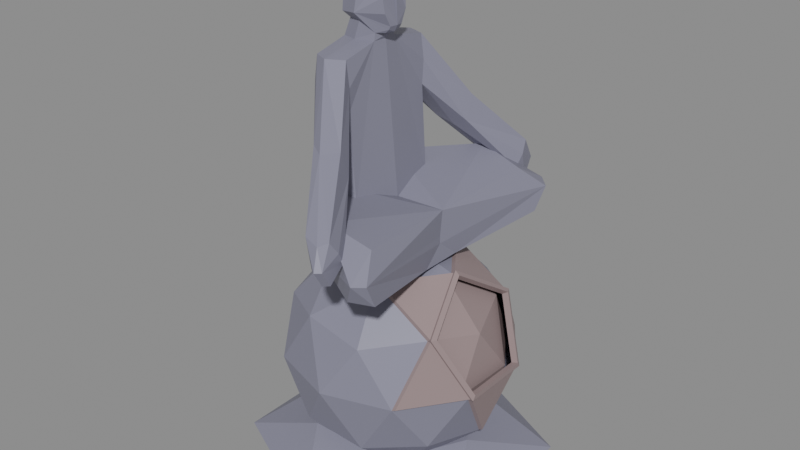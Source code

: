 # Source: altar_collider.blend  (saved by Blender 2.81.16; exported with 4.5.12 LTS)
import bpy
from mathutils import Matrix  # noqa: F401  (used for matrix-valued properties, if any)

bpy.ops.wm.read_factory_settings(use_empty=True)
scene = bpy.context.scene
scene.name = 'Scene'

# ---- collections
col_collection = bpy.data.collections.new('Collection'); scene.collection.children.link(col_collection)

# ---- materials (node trees are filled in below, after node groups)
mat_base = bpy.data.materials.new('base')
mat_base.use_transparent_shadow = False
mat_hole = bpy.data.materials.new('hole')
mat_hole.use_transparent_shadow = False

# ---- material node trees
mat_base.use_nodes = True; mat_base.node_tree.nodes.clear()
_N = mat_base.node_tree.nodes; _L = mat_base.node_tree.links
n0 = _N.new('ShaderNodeOutputMaterial'); n0.name = 'Material Output'; n0.location = (300, 300)
n1 = _N.new('ShaderNodeBsdfPrincipled'); n1.name = 'Principled BSDF'; n1.location = (10, 300)
n1.distribution = 'GGX'
n1.subsurface_method = 'BURLEY'
n1.inputs[0].default_value = (0.2086, 0.2122, 0.2789, 1.0)
n1.inputs[3].default_value = 1.45
n1.inputs[27].default_value = (0.0, 0.0, 0.0, 1.0)
n1.inputs[28].default_value = 1.0
_L.new(n1.outputs[0], n0.inputs[0])
n0.is_active_output = True
mat_hole.use_nodes = True; mat_hole.node_tree.nodes.clear()
_N = mat_hole.node_tree.nodes; _L = mat_hole.node_tree.links
n0 = _N.new('ShaderNodeOutputMaterial'); n0.name = 'Material Output'; n0.location = (300, 300)
n1 = _N.new('ShaderNodeBsdfPrincipled'); n1.name = 'Principled BSDF'; n1.location = (10, 300)
n1.distribution = 'GGX'
n1.subsurface_method = 'BURLEY'
n1.inputs[0].default_value = (0.2789, 0.2086, 0.2086, 1.0)
n1.inputs[3].default_value = 1.45
n1.inputs[27].default_value = (0.0, 0.0, 0.0, 1.0)
n1.inputs[28].default_value = 1.0
_L.new(n1.outputs[0], n0.inputs[0])
n0.is_active_output = True

# ---- world
world_world = bpy.data.worlds.new('World'); scene.world = world_world
world_world.use_nodes = True; world_world.node_tree.nodes.clear()
_N = world_world.node_tree.nodes; _L = world_world.node_tree.links
n0 = _N.new('ShaderNodeOutputWorld'); n0.name = 'World Output'; n0.location = (300, 300)
n1 = _N.new('ShaderNodeBackground'); n1.name = 'Background'; n1.location = (10, 300)
n1.inputs[0].default_value = (0.2396, 0.2396, 0.2396, 1.0)
_L.new(n1.outputs[0], n0.inputs[0])
n0.is_active_output = True
world_world.color = (0.05088, 0.05088, 0.05088)
world_world.use_sun_shadow = False
world_world.sun_shadow_jitter_overblur = 0.0

# ---- meshes
me_cube_005 = bpy.data.meshes.new('Cube.005')
me_cube_005.from_pydata([(-0.3395, -0.53, 0.1399), (0.3346, -0.7409, 0.4262), (0.02634, -0.7696, 0.5239), (-0.4126, -0.3463, 0.519), (0.4352, -0.9061, 0.2862), (0.3702, -0.9707, 0.2945), (0.426, -0.8318, 0.1259), (0.2876, -0.9134, 0.1484), (-0.3395, 0.53, 0.1399), (0.3346, 0.7409, 0.4262), (-0.5, 0.0, 0.3814), (0.02634, 0.7696, 0.5239), (0.2543, 0.02141, 0.3688), (0.248, 0.0, 0.1907), (-0.4126, 0.3462, 0.5178), (0.367, 0.9722, 0.2922), (0.4383, 0.9129, 0.2646), (0.4219, 0.8083, 0.1141), (0.2875, 0.9134, 0.1486), (0.2531, -0.1494, 0.01602), (0.2531, 0.1521, 0.01612), (0.2476, 0.0003221, 0.1429), (-0.4549, 0.1489, 0.05302), (-0.455, -0.1488, 0.05299), (-0.4782, -0.08627, 0.1436), (-0.5, -1.063e-09, 0.1721), (-0.4782, 0.08639, 0.1435)], [], [(2, 3, 5), (1, 4, 12), (8, 22, 26, 14), (12, 2, 1), (4, 13, 12), (7, 6, 5), (15, 18, 14), (0, 3, 24, 23), (8, 14, 18), (13, 16, 12), (14, 26, 25, 10), (18, 17, 20), (0, 7, 5, 3), (1, 2, 5, 4), (19, 6, 7), (14, 10, 12, 11), (17, 16, 13, 21, 20), (5, 6, 4), (14, 11, 15), (9, 12, 16), (13, 4, 6, 19, 21), (3, 10, 25, 24), (12, 9, 11), (15, 11, 9, 16), (0, 23, 19, 7), (3, 2, 12, 10), (16, 17, 18, 15), (19, 20, 21), (22, 23, 24, 25, 26), (19, 23, 22, 20), (20, 22, 8, 18)])
_uv = me_cube_005.uv_layers.new(name='UVMap')
_uv.uv.foreach_set('vector', [0.625, 0.875, 0.6218, 1.0, 0.527, 0.7648, 0.625, 0.75, 0.4906, 0.7356, 0.0, 0.0, 0.375, 0.0, 0.384, 0.08988, 0.4452, 0.09381, 0.6188, 0.0, 0.6218, 0.625, 0.75, 0.75, 0.625, 0.75, 0.4906, 0.7356, 0.5, 0.625, 0.0, 0.0, 0.3245, 0.75, 0.3742, 0.7275, 0.3418, 0.75, 0.5214, 0.7642, 0.375, 0.8005, 0.6188, 1.0, 0.375, 0.0, 0.6218, 0.0, 0.4459, 0.09386, 0.384, 0.08992, 0.375, 1.0, 0.6188, 1.0, 0.375, 0.8005, 0.5, 0.625, 0.4842, 0.7395, 0.0, 0.0, 0.6188, 0.0, 0.4452, 0.09381, 0.4878, 0.125, 0.625, 0.125, 0.3245, 0.75, 0.375, 0.7251, 0.3659, 0.6457, 0.375, 1.0, 0.375, 0.8005, 0.527, 0.7648, 0.6218, 1.0, 0.625, 0.75, 0.75, 0.75, 0.527, 0.7648, 0.4906, 0.7356, 0.377, 0.6431, 0.3903, 0.7272, 0.3245, 0.75, 0.875, 0.75, 0.875, 0.625, 0.6218, 0.625, 0.75, 0.75, 0.375, 0.7251, 0.4856, 0.7185, 0.5, 0.625, 0.4701, 0.625, 0.3743, 0.6433, 0.527, 0.7648, 0.3903, 0.7272, 0.4768, 0.705, 0.6188, 1.0, 0.75, 0.75, 0.5214, 0.7642, 0.625, 0.75, 0.0, 0.0, 0.4842, 0.7395, 0.5, 0.625, 0.4768, 0.705, 0.3903, 0.7272, 0.377, 0.6431, 0.4701, 0.625, 0.6218, 0.0, 0.625, 0.125, 0.4878, 0.125, 0.4459, 0.09386, 0.6218, 0.625, 0.625, 0.75, 0.75, 0.75, 0.5214, 0.7642, 0.75, 0.75, 0.625, 0.75, 0.4842, 0.7395, 0.125, 0.75, 0.125, 0.6601, 0.366, 0.6456, 0.3245, 0.75, 0.875, 0.75, 0.75, 0.75, 0.6218, 0.625, 0.875, 0.625, 0.3717, 0.7355, 0.375, 0.7251, 0.3245, 0.75, 0.3418, 0.75, 0.366, 0.6456, 0.3743, 0.6433, 0.4701, 0.625, 0.125, 0.6601, 0.1395, 0.625, 0.1306, 0.625, 0.125, 0.6322, 0.125, 0.65, 0.366, 0.6456, 0.125, 0.6601, 0.125, 0.6601, 0.3659, 0.6457, 0.3659, 0.6457, 0.125, 0.6601, 0.125, 0.75, 0.3245, 0.75])
me_cube_005.materials.append(mat_base)
me_cube_005.use_remesh_fix_poles = True
me_cube_005.use_remesh_preserve_attributes = False
me_cube_005.use_mirror_vertex_groups = False
me_cube_005.update()
me_cube_007 = bpy.data.meshes.new('Cube.007')
me_cube_007.from_pydata([(-0.3898, -0.3486, 1.357), (-0.1381, -0.3391, 0.4358), (-0.1561, -0.3486, 1.357), (-0.2288, -0.3894, 0.453), (-0.2838, -0.3996, 1.356), (-0.409, -0.3516, 0.4777), (-0.3937, -0.09697, 1.411), (-0.1548, -0.097, 1.411), (-0.3276, -0.3905, 0.4673), (-0.3898, -0.3486, 1.031), (-0.1561, -0.3486, 1.021), (-0.284, -0.3383, 1.022), (-0.1842, -0.5256, 0.7553), (-0.1842, -0.6311, 0.9137), (0.02978, -0.6311, 0.9137), (-0.09376, -0.6791, 0.8844), (0.02978, -0.5728, 0.7456), (-0.08136, -0.5736, 0.6995), (0.1953, -1.076, 0.3722), (0.2311, -1.045, 0.3707), (0.2219, -0.9739, 0.2568), (0.1803, -0.9986, 0.2496), (-0.4204, -0.3486, 1.194), (-0.1396, -0.3486, 1.189), (-0.2148, -0.5783, 0.8345), (0.1262, -1.022, 0.3552), (0.05923, -0.9866, 0.5287), (0.04616, -0.8668, 0.3729), (0.1722, -1.013, 0.504), (0.2296, -0.8637, 0.3624), (0.2298, -0.9723, 0.5313), (0.244, -0.9163, 0.4473), (0.01992, -0.9196, 0.4521), (-0.3898, 0.3486, 1.357), (-0.1347, 0.3399, 0.4371), (-0.1561, 0.3486, 1.357), (-0.4223, -0.001909, 1.41), (-0.09557, 0.003043, 0.3778), (-0.2828, 0.3983, 1.358), (-0.1439, -0.001909, 1.411), (-0.4998, -1.112e-08, 0.3897), (-0.409, 0.3516, 0.4777), (-0.153, 0.08737, 1.41), (-0.3962, 0.08642, 1.41), (-0.2876, 0.1168, 1.411), (-0.3276, 0.3905, 0.4673), (-0.2272, 0.3892, 0.453), (-0.3898, 0.3486, 1.031), (-0.1561, 0.3486, 1.021), (-0.284, 0.3383, 1.022), (-0.1842, 0.5256, 0.7553), (-0.1842, 0.6311, 0.9137), (0.02978, 0.6311, 0.9137), (-0.09065, 0.6774, 0.8864), (0.02978, 0.5728, 0.7456), (-0.08136, 0.5736, 0.6995), (0.2093, 1.072, 0.3714), (-0.4204, 0.3486, 1.194), (-0.1396, 0.3486, 1.189), (-0.2148, 0.5783, 0.8345), (0.1276, 1.023, 0.3528), (0.2245, 0.9762, 0.2571), (0.05935, 0.987, 0.5281), (0.04616, 0.8668, 0.3729), (0.1476, 0.9754, 0.2661), (0.1909, 1.0, 0.252), (0.1722, 1.013, 0.504), (0.2298, 0.8604, 0.3633), (0.2298, 0.9723, 0.5313), (0.244, 0.9163, 0.4473), (0.01992, 0.9196, 0.4521), (-0.2867, -0.1272, 1.411)], [], [(7, 2, 23), (6, 0, 4), (0, 6, 22), (11, 8, 3), (28, 26, 18), (26, 25, 18), (29, 20, 21), (32, 25, 26), (22, 6, 9), (7, 23, 10), (15, 26, 28), (43, 33, 57), (45, 49, 46), (34, 48, 42), (65, 60, 56), (65, 56, 61), (66, 56, 62), (65, 61, 67), (56, 66, 68), (67, 61, 69), (60, 70, 62), (43, 57, 47), (53, 62, 51), (17, 11, 10, 16), (7, 4, 2), (7, 71, 6, 4), (1, 3, 8), (12, 9, 11, 17), (8, 40, 37, 1), (1, 37, 39, 7), (40, 8, 5), (3, 1, 10, 11), (9, 6, 5), (13, 15, 4, 0), (36, 40, 5, 6), (5, 8, 11, 9), (25, 32, 27, 21), (1, 7, 10), (14, 2, 4, 15), (24, 22, 9, 12), (14, 16, 23, 2), (19, 30, 28, 18), (31, 30, 19), (19, 20, 29, 31), (21, 20, 19, 18), (16, 10, 23), (21, 18, 25), (13, 0, 22, 24), (26, 13, 24, 32), (31, 29, 16), (30, 14, 15, 28), (30, 31, 16, 14), (32, 24, 12, 27), (17, 16, 29), (15, 13, 26), (27, 12, 17, 21), (51, 33, 38, 53), (17, 29, 21), (42, 58, 35), (33, 43, 44, 38), (44, 42, 35, 38), (48, 49, 55, 54), (49, 47, 50, 55), (37, 40, 45, 46), (41, 45, 40), (39, 37, 34, 42), (37, 46, 34), (48, 34, 46, 49), (41, 43, 47), (36, 43, 41, 40), (49, 45, 41, 47), (63, 70, 60, 64), (38, 35, 52, 53), (47, 57, 59, 50), (52, 35, 58, 54), (56, 68, 69, 61), (62, 56, 60), (54, 58, 48), (65, 64, 60), (57, 33, 51, 59), (59, 51, 62, 70), (42, 48, 58), (69, 54, 67), (53, 52, 68, 66), (68, 52, 54, 69), (67, 54, 55, 65), (50, 59, 70, 63), (53, 66, 62), (55, 50, 63, 64), (64, 65, 55)])
_uv = me_cube_007.uv_layers.new(name='UVMap')
_uv.uv.foreach_set('vector', [0.6256, 0.6875, 0.625, 0.75, 0.6003, 0.75, 0.8743, 0.6875, 0.875, 0.75, 0.7603, 0.75, 0.625, 0.0, 0.6251, 0.0625, 0.6003, 0.0, 0.5756, 0.8854, 0.375, 0.9167, 0.375, 0.8333, 0.7083, 0.75, 0.8548, 0.75, 0.7083, 0.75, 0.8548, 0.75, 0.875, 0.75, 0.7917, 0.75, 0.5756, 0.7521, 0.5756, 0.75, 0.5756, 0.8333, 0.6003, 0.0, 0.6136, 0.0, 0.625, 0.0, 0.6003, 0.0, 0.6251, 0.0625, 0.5756, 0.0, 0.6256, 0.6875, 0.6003, 0.75, 0.5756, 0.75, 0.7673, 0.75, 0.8548, 0.75, 0.7083, 0.75, 0.6249, 0.0625, 0.625, 0.0, 0.6003, 0.0, 0.375, 0.9167, 0.5756, 0.8854, 0.375, 0.8333, 0.375, 0.7467, 0.5756, 0.75, 0.625, 0.6875, 0.5756, 0.9169, 0.6133, 1.0, 0.625, 0.9167, 0.5756, 0.8333, 0.6788, 0.75, 0.5762, 0.75, 0.7083, 0.75, 0.6788, 0.75, 0.8543, 0.75, 0.5756, 0.9169, 0.5762, 0.75, 0.5756, 0.75, 0.6788, 0.75, 0.7083, 0.75, 0.625, 0.75, 0.5756, 0.75, 0.5762, 0.75, 0.6003, 0.75, 0.6133, 0.0, 0.6003, 0.0, 0.625, 0.0, 0.6249, 0.0625, 0.6003, 0.0, 0.5756, 0.0, 0.7641, 0.75, 0.8543, 0.75, 0.875, 0.75, 0.5756, 0.8794, 0.5756, 0.8854, 0.5756, 0.75, 0.5756, 0.75, 0.6256, 0.6875, 0.7603, 0.75, 0.625, 0.75, 0.6256, 0.6875, 0.75, 0.6875, 0.8743, 0.6875, 0.7603, 0.75, 0.3741, 0.7451, 0.2917, 0.75, 0.2083, 0.7503, 0.5756, 1.0, 0.5756, 1.0, 0.5756, 0.8854, 0.5756, 0.8794, 0.2083, 0.7503, 0.1253, 0.625, 0.3748, 0.625, 0.3741, 0.7451, 0.3741, 0.7451, 0.3748, 0.625, 0.625, 0.625, 0.6256, 0.6875, 0.1253, 0.625, 0.2083, 0.7503, 0.125, 0.751, 0.375, 0.8333, 0.3741, 0.7451, 0.5756, 0.75, 0.5756, 0.8854, 0.5756, 0.0, 0.6251, 0.0625, 0.375, -0.00103, 0.875, 0.75, 0.7673, 0.75, 0.7603, 0.75, 0.875, 0.75, 0.625, 0.125, 0.375, 0.125, 0.375, -0.00103, 0.6251, 0.0625, 0.375, 1.0, 0.375, 0.9167, 0.5756, 0.8854, 0.5756, 1.0, 0.6136, 0.0, 0.6003, 0.0, 0.5756, 0.0, 0.5756, 0.0, 0.3741, 0.7451, 0.6256, 0.6875, 0.5756, 0.75, 0.625, 0.75, 0.625, 0.75, 0.7603, 0.75, 0.7673, 0.75, 0.6003, 0.0, 0.6003, 0.0, 0.5756, 0.0, 0.5756, 0.0, 0.625, 0.75, 0.6003, 0.75, 0.6003, 0.75, 0.625, 0.75, 0.6225, 0.75, 0.625, 0.75, 0.7083, 0.75, 0.7083, 0.75, 0.6003, 0.75, 0.625, 0.75, 0.6225, 0.75, 0.6225, 0.75, 0.5756, 0.75, 0.5756, 0.7521, 0.6003, 0.75, 0.5756, 0.8333, 0.5756, 0.75, 0.6225, 0.75, 0.6251, 0.8333, 0.5756, 0.75, 0.5756, 0.75, 0.6003, 0.75, 0.5756, 0.9353, 0.6251, 0.9167, 0.6136, 1.0, 0.625, 0.0, 0.625, 0.0, 0.6003, 0.0, 0.6003, 0.0, 0.625, 0.0, 0.625, 0.0, 0.6003, 0.0, 0.6003, 0.0, 0.6003, 0.75, 0.5756, 0.7521, 0.6003, 0.75, 0.625, 0.75, 0.625, 0.75, 0.7673, 0.75, 0.7083, 0.75, 0.625, 0.75, 0.6003, 0.75, 0.6003, 0.75, 0.625, 0.75, 0.6003, 0.0, 0.6003, 0.0, 0.5756, 0.0, 0.5756, 0.0, 0.5756, 0.8794, 0.5756, 0.75, 0.5756, 0.7521, 0.7673, 0.75, 0.875, 0.75, 0.8548, 0.75, 0.5756, 1.0, 0.5756, 1.0, 0.5756, 0.8794, 0.5756, 0.9353, 0.875, 0.75, 0.875, 0.75, 0.7594, 0.75, 0.7641, 0.75, 0.5756, 0.8794, 0.5756, 0.7521, 0.5756, 0.9353, 0.625, 0.6875, 0.6003, 0.75, 0.625, 0.75, 0.875, 0.75, 0.875, 0.6875, 0.7511, 0.6875, 0.7594, 0.75, 0.7511, 0.6875, 0.625, 0.6875, 0.625, 0.75, 0.7594, 0.75, 0.5756, 0.75, 0.5756, 0.8854, 0.5756, 0.8794, 0.5756, 0.75, 0.5756, 0.8854, 0.5756, 1.0, 0.5756, 1.0, 0.5756, 0.8794, 0.3748, 0.625, 0.1253, 0.625, 0.2083, 0.7503, 0.2917, 0.7499, 0.125, 0.751, 0.2083, 0.7503, 0.1253, 0.625, 0.625, 0.625, 0.3748, 0.625, 0.375, 0.7467, 0.625, 0.6875, 0.3748, 0.625, 0.2917, 0.7499, 0.375, 0.7467, 0.5756, 0.75, 0.375, 0.7467, 0.375, 0.8333, 0.5756, 0.8854, 0.375, -0.00103, 0.6249, 0.0625, 0.5756, 0.0, 0.625, 0.125, 0.6249, 0.0625, 0.375, -0.00103, 0.375, 0.125, 0.5756, 0.8854, 0.375, 0.9167, 0.375, 1.0, 0.5756, 1.0, 0.5756, 0.0, 0.6003, 0.0, 0.6133, 0.0, 0.5756, 0.0, 0.7594, 0.75, 0.625, 0.75, 0.625, 0.75, 0.7641, 0.75, 0.5756, 0.0, 0.6003, 0.0, 0.6003, 0.0, 0.5756, 0.0, 0.625, 0.75, 0.625, 0.75, 0.6003, 0.75, 0.6003, 0.75, 0.6788, 0.75, 0.625, 0.75, 0.6003, 0.75, 0.5762, 0.75, 0.8543, 0.75, 0.7917, 0.75, 0.875, 0.75, 0.6003, 0.75, 0.6003, 0.75, 0.5756, 0.75, 0.5756, 0.9169, 0.5756, 1.002, 0.6133, 1.0, 0.6003, 0.0, 0.625, 0.0, 0.625, 0.0, 0.6003, 0.0, 0.6003, 0.0, 0.625, 0.0, 0.625, 0.0, 0.6003, 0.0, 0.625, 0.6875, 0.5756, 0.75, 0.6003, 0.75, 0.6003, 0.75, 0.5756, 0.75, 0.5756, 0.75, 0.7641, 0.75, 0.625, 0.75, 0.625, 0.75, 0.7083, 0.75, 0.625, 0.75, 0.625, 0.75, 0.6003, 0.75, 0.6003, 0.75, 0.5756, 0.75, 0.5756, 0.75, 0.5756, 0.8794, 0.5756, 0.9169, 0.5756, 0.0, 0.6003, 0.0, 0.6003, 0.0, 0.5756, 0.0, 0.7641, 0.75, 0.7083, 0.75, 0.8543, 0.75, 0.5756, 0.8794, 0.5756, 1.0, 0.5756, 1.0, 0.5756, 1.002, 0.5756, 1.002, 0.5756, 0.9169, 0.5756, 0.8794])
me_cube_007.materials.append(mat_base)
me_cube_007.use_remesh_fix_poles = True
me_cube_007.use_remesh_preserve_attributes = False
me_cube_007.use_mirror_vertex_groups = False
me_cube_007.update()
me_icosphere_001 = bpy.data.meshes.new('Icosphere.001')
me_icosphere_001.from_pydata([(0.0, 0.0, -0.79), (0.5716, -0.4153, -0.3533), (-0.2183, -0.672, -0.3533), (-0.7066, 0.0, -0.3533), (-0.2183, 0.672, -0.3533), (0.5716, 0.4153, -0.3533), (0.2183, -0.672, 0.3533), (-0.5716, -0.4153, 0.3533), (-0.5716, 0.4153, 0.3533), (0.2183, 0.672, 0.3533), (0.0, 0.0, 0.79), (-0.1283, -0.395, -0.672), (0.336, -0.2441, -0.672), (0.2077, -0.6391, -0.4153), (0.672, 0.0, -0.4153), (0.336, 0.2441, -0.672), (-0.4153, 0.0, -0.672), (-0.5437, -0.395, -0.4153), (-0.1283, 0.395, -0.672), (-0.5437, 0.395, -0.4153), (0.2077, 0.6391, -0.4153), (0.7513, -0.2441, 0.0), (0.7513, 0.2441, 0.0), (0.0, -0.79, 0.0), (0.4644, -0.6391, 0.0), (-0.7513, -0.2441, 0.0), (-0.4644, -0.6391, 0.0), (-0.4644, 0.6391, 0.0), (-0.7513, 0.2441, 0.0), (0.4644, 0.6391, 0.0), (0.0, 0.79, 0.0), (0.5437, -0.395, 0.4153), (-0.2077, -0.6391, 0.4153), (-0.672, 0.0, 0.4153), (-0.2077, 0.6391, 0.4153), (0.5437, 0.395, 0.4153), (0.1283, -0.395, 0.672), (0.4153, 0.0, 0.672), (-0.336, -0.2441, 0.672), (-0.336, 0.2441, 0.672), (0.1283, 0.395, 0.672)], [], [(0, 12, 11), (1, 12, 14), (0, 11, 16), (0, 16, 18), (0, 18, 15), (1, 14, 21), (2, 13, 23), (3, 17, 25), (4, 19, 27), (5, 20, 29), (1, 21, 24), (2, 23, 26), (3, 25, 28), (4, 27, 30), (5, 29, 22), (6, 31, 36), (7, 32, 38), (8, 33, 39), (9, 34, 40), (37, 40, 10), (37, 35, 40), (35, 9, 40), (40, 39, 10), (40, 34, 39), (34, 8, 39), (39, 38, 10), (39, 33, 38), (33, 7, 38), (38, 36, 10), (38, 32, 36), (32, 6, 36), (36, 37, 10), (36, 31, 37), (22, 29, 35), (29, 9, 35), (30, 34, 9), (30, 27, 34), (27, 8, 34), (28, 33, 8), (28, 25, 33), (25, 7, 33), (26, 32, 7), (26, 23, 32), (23, 6, 32), (24, 31, 6), (24, 21, 31), (29, 30, 9), (29, 20, 30), (20, 4, 30), (27, 28, 8), (27, 19, 28), (19, 3, 28), (25, 26, 7), (25, 17, 26), (17, 2, 26), (23, 24, 6), (23, 13, 24), (13, 1, 24), (21, 14, 22), (14, 5, 22), (15, 20, 5), (15, 18, 20), (18, 4, 20), (18, 19, 4), (18, 16, 19), (16, 3, 19), (16, 17, 3), (16, 11, 17), (11, 2, 17), (14, 15, 5), (14, 12, 15), (12, 0, 15), (11, 13, 2), (11, 12, 13), (12, 1, 13)])
_uv = me_icosphere_001.uv_layers.new(name='UVMap')
_uv.uv.foreach_set('vector', [0.8182, 0.0, 0.7727, 0.07873, 0.8636, 0.07873, 0.7273, 0.1575, 0.6818, 0.07873, 0.6364, 0.1575, 0.09091, 0.0, 0.04545, 0.07873, 0.1364, 0.07873, 0.2727, 0.0, 0.2273, 0.07873, 0.3182, 0.07873, 0.4545, 0.0, 0.4091, 0.07873, 0.5, 0.07873, 0.7273, 0.1575, 0.6364, 0.1575, 0.6818, 0.2362, 0.9091, 0.1575, 0.8182, 0.1575, 0.8636, 0.2362, 0.1818, 0.1575, 0.09091, 0.1575, 0.1364, 0.2362, 0.3636, 0.1575, 0.2727, 0.1575, 0.3182, 0.2362, 0.5455, 0.1575, 0.4545, 0.1575, 0.5, 0.2362, 0.7273, 0.1575, 0.6818, 0.2362, 0.7727, 0.2362, 0.9091, 0.1575, 0.8636, 0.2362, 0.9545, 0.2362, 0.1818, 0.1575, 0.1364, 0.2362, 0.2273, 0.2362, 0.3636, 0.1575, 0.3182, 0.2362, 0.4091, 0.2362, 0.5455, 0.1575, 0.5, 0.2362, 0.5909, 0.2362, 0.8182, 0.3149, 0.7273, 0.3149, 0.7727, 0.3937, 1.0, 0.3149, 0.9091, 0.3149, 0.9545, 0.3937, 0.2727, 0.3149, 0.1818, 0.3149, 0.2273, 0.3937, 0.4545, 0.3149, 0.3636, 0.3149, 0.4091, 0.3937, 0.5909, 0.3937, 0.5, 0.3937, 0.5455, 0.4724, 0.5909, 0.3937, 0.5455, 0.3149, 0.5, 0.3937, 0.5455, 0.3149, 0.4545, 0.3149, 0.5, 0.3937, 0.4091, 0.3937, 0.3182, 0.3937, 0.3636, 0.4724, 0.4091, 0.3937, 0.3636, 0.3149, 0.3182, 0.3937, 0.3636, 0.3149, 0.2727, 0.3149, 0.3182, 0.3937, 0.2273, 0.3937, 0.1364, 0.3937, 0.1818, 0.4724, 0.2273, 0.3937, 0.1818, 0.3149, 0.1364, 0.3937, 0.1818, 0.3149, 0.09091, 0.3149, 0.1364, 0.3937, 0.9545, 0.3937, 0.8636, 0.3937, 0.9091, 0.4724, 0.9545, 0.3937, 0.9091, 0.3149, 0.8636, 0.3937, 0.9091, 0.3149, 0.8182, 0.3149, 0.8636, 0.3937, 0.7727, 0.3937, 0.6818, 0.3937, 0.7273, 0.4724, 0.7727, 0.3937, 0.7273, 0.3149, 0.6818, 0.3937, 0.5909, 0.2362, 0.5, 0.2362, 0.5455, 0.3149, 0.5, 0.2362, 0.4545, 0.3149, 0.5455, 0.3149, 0.4091, 0.2362, 0.3636, 0.3149, 0.4545, 0.3149, 0.4091, 0.2362, 0.3182, 0.2362, 0.3636, 0.3149, 0.3182, 0.2362, 0.2727, 0.3149, 0.3636, 0.3149, 0.2273, 0.2362, 0.1818, 0.3149, 0.2727, 0.3149, 0.2273, 0.2362, 0.1364, 0.2362, 0.1818, 0.3149, 0.1364, 0.2362, 0.09091, 0.3149, 0.1818, 0.3149, 0.9545, 0.2362, 0.9091, 0.3149, 1.0, 0.3149, 0.9545, 0.2362, 0.8636, 0.2362, 0.9091, 0.3149, 0.8636, 0.2362, 0.8182, 0.3149, 0.9091, 0.3149, 0.7727, 0.2362, 0.7273, 0.3149, 0.8182, 0.3149, 0.7727, 0.2362, 0.6818, 0.2362, 0.7273, 0.3149, 0.5, 0.2362, 0.4091, 0.2362, 0.4545, 0.3149, 0.5, 0.2362, 0.4545, 0.1575, 0.4091, 0.2362, 0.4545, 0.1575, 0.3636, 0.1575, 0.4091, 0.2362, 0.3182, 0.2362, 0.2273, 0.2362, 0.2727, 0.3149, 0.3182, 0.2362, 0.2727, 0.1575, 0.2273, 0.2362, 0.2727, 0.1575, 0.1818, 0.1575, 0.2273, 0.2362, 0.1364, 0.2362, 0.04545, 0.2362, 0.09091, 0.3149, 0.1364, 0.2362, 0.09091, 0.1575, 0.04545, 0.2362, 0.09091, 0.1575, 0.0, 0.1575, 0.04545, 0.2362, 0.8636, 0.2362, 0.7727, 0.2362, 0.8182, 0.3149, 0.8636, 0.2362, 0.8182, 0.1575, 0.7727, 0.2362, 0.8182, 0.1575, 0.7273, 0.1575, 0.7727, 0.2362, 0.6818, 0.2362, 0.6364, 0.1575, 0.5909, 0.2362, 0.6364, 0.1575, 0.5455, 0.1575, 0.5909, 0.2362, 0.5, 0.07873, 0.4545, 0.1575, 0.5455, 0.1575, 0.5, 0.07873, 0.4091, 0.07873, 0.4545, 0.1575, 0.4091, 0.07873, 0.3636, 0.1575, 0.4545, 0.1575, 0.3182, 0.07873, 0.2727, 0.1575, 0.3636, 0.1575, 0.3182, 0.07873, 0.2273, 0.07873, 0.2727, 0.1575, 0.2273, 0.07873, 0.1818, 0.1575, 0.2727, 0.1575, 0.1364, 0.07873, 0.09091, 0.1575, 0.1818, 0.1575, 0.1364, 0.07873, 0.04545, 0.07873, 0.09091, 0.1575, 0.04545, 0.07873, 0.0, 0.1575, 0.09091, 0.1575, 0.6364, 0.1575, 0.5909, 0.07873, 0.5455, 0.1575, 0.6364, 0.1575, 0.6818, 0.07873, 0.5909, 0.07873, 0.6818, 0.07873, 0.6364, 0.0, 0.5909, 0.07873, 0.8636, 0.07873, 0.8182, 0.1575, 0.9091, 0.1575, 0.8636, 0.07873, 0.7727, 0.07873, 0.8182, 0.1575, 0.7727, 0.07873, 0.7273, 0.1575, 0.8182, 0.1575])
me_icosphere_001.materials.append(mat_hole)
me_icosphere_001.use_remesh_fix_poles = True
me_icosphere_001.use_remesh_preserve_attributes = False
me_icosphere_001.use_mirror_vertex_groups = False
me_icosphere_001.update()
me_icosphere = bpy.data.meshes.new('Icosphere')
me_icosphere.from_pydata([(0.0, 0.0, -0.8), (0.5789, -0.4206, -0.3578), (-0.2211, -0.6805, -0.3578), (-0.7155, 0.0, -0.3578), (-0.2211, 0.6805, -0.3578), (0.5789, 0.4206, -0.3578), (0.2211, -0.6805, 0.3578), (-0.5789, -0.4206, 0.3578), (-0.5789, 0.4206, 0.3578), (0.2211, 0.6805, 0.3578), (0.0, 0.0, 0.8), (-0.13, -0.4, -0.6805), (0.3403, -0.2472, -0.6805), (0.2103, -0.6472, -0.4206), (0.6805, 0.0, -0.4206), (0.3403, 0.2472, -0.6805), (-0.4206, 0.0, -0.6805), (-0.5506, -0.4, -0.4206), (-0.13, 0.4, -0.6805), (-0.5506, 0.4, -0.4206), (0.2103, 0.6472, -0.4206), (0.7618, -0.2258, 0.03349), (0.7608, 0.2472, 0.0), (0.0, -0.8, 0.0), (0.4702, -0.6472, 0.0), (-0.7608, -0.2472, 0.0), (-0.4702, -0.6472, 0.0), (-0.4702, 0.6472, 0.0), (-0.7608, 0.2472, 0.0), (0.4702, 0.6472, 0.0), (0.0, 0.8, 0.0), (0.5698, -0.3653, 0.4176), (-0.2103, -0.6472, 0.4206), (-0.6805, 0.0, 0.4206), (-0.2103, 0.6472, 0.4206), (0.5506, 0.4, 0.4206), (0.13, -0.4, 0.6805), (0.4511, 0.0, 0.655), (-0.3403, -0.2472, 0.6805), (-0.3403, 0.2472, 0.6805), (0.13, 0.4, 0.6805), (0.4206, 0.0, 0.6805), (0.5698, 0.3653, 0.4176), (0.5506, -0.4, 0.4206), (0.7618, 0.2258, 0.03349), (0.7608, -0.2472, 0.0), (0.4531, -2.728e-09, 0.7134), (0.5877, 0.4141, 0.4443), (0.5877, -0.4141, 0.4443), (0.8054, 0.2559, 0.008847), (0.8054, -0.2559, 0.008847), (0.4847, -2.728e-09, 0.6869), (0.6076, 0.3782, 0.4412), (0.6076, -0.3782, 0.4412), (0.8064, 0.2337, 0.04352), (0.8064, -0.2337, 0.04352), (0.4495, 0.0, 0.695), (0.1588, 0.4, 0.695), (0.5794, 0.4, 0.435), (0.1588, -0.4, 0.695), (0.5794, -0.4, 0.435), (0.7897, 0.2472, 0.01444), (0.4991, 0.6472, 0.01444), (0.4991, -0.6472, 0.01444), (0.7897, -0.2472, 0.01444), (0.7094, 0.0, -0.4061)], [], [(0, 12, 11), (1, 12, 14), (0, 11, 16), (0, 16, 18), (0, 18, 15), (1, 14, 45), (2, 13, 23), (3, 17, 25), (4, 19, 27), (5, 20, 29), (1, 45, 24), (2, 23, 26), (3, 25, 28), (4, 27, 30), (5, 29, 22), (6, 43, 36), (7, 32, 38), (8, 33, 39), (9, 34, 40), (41, 40, 10), (35, 40, 57, 58), (35, 9, 40), (40, 39, 10), (40, 34, 39), (34, 8, 39), (39, 38, 10), (39, 33, 38), (33, 7, 38), (38, 36, 10), (38, 32, 36), (32, 6, 36), (36, 41, 10), (22, 29, 62, 61), (41, 35, 58, 56), (29, 9, 35), (30, 34, 9), (30, 27, 34), (27, 8, 34), (28, 33, 8), (28, 25, 33), (25, 7, 33), (26, 32, 7), (26, 23, 32), (23, 6, 32), (24, 43, 6), (35, 22, 61, 58), (29, 30, 9), (29, 20, 30), (20, 4, 30), (27, 28, 8), (27, 19, 28), (19, 3, 28), (25, 26, 7), (25, 17, 26), (17, 2, 26), (23, 24, 6), (23, 13, 24), (13, 1, 24), (40, 41, 56, 57), (14, 5, 22), (15, 20, 5), (15, 18, 20), (18, 4, 20), (18, 19, 4), (18, 16, 19), (16, 3, 19), (16, 17, 3), (16, 11, 17), (11, 2, 17), (14, 15, 5), (14, 12, 15), (12, 0, 15), (11, 13, 2), (11, 12, 13), (12, 1, 13), (21, 31, 53, 55), (22, 35, 47, 49), (45, 22, 49, 50), (35, 41, 46, 47), (42, 44, 54, 52), (51, 52, 47, 46), (53, 51, 46, 48), (52, 54, 49, 47), (55, 53, 48, 50), (54, 55, 50, 49), (43, 45, 50, 48), (37, 42, 52, 51), (44, 21, 55, 54), (31, 37, 51, 53), (41, 43, 48, 46), (56, 58, 57), (59, 60, 56), (61, 62, 58), (63, 64, 60), (64, 65, 61), (29, 35, 58, 62), (41, 36, 59, 56), (43, 24, 63, 60), (22, 45, 64, 61), (36, 43, 60, 59), (24, 45, 64, 63), (45, 14, 65, 64), (43, 41, 56, 60), (45, 43, 60, 64), (14, 22, 61, 65)])
me_icosphere.polygons.foreach_set('material_index', [0, 0, 0, 0, 0, 0, 0, 0, 0, 0, 0, 0, 0, 0, 0, 0, 0, 0, 0, 0, 1, 0, 0, 0, 0, 0, 0, 0, 0, 0, 0, 0, 1, 0, 0, 0, 0, 0, 0, 0, 0, 0, 0, 0, 0, 0, 0, 0, 0, 0, 0, 0, 0, 0, 0, 0, 0, 0, 1, 0, 0, 0, 0, 0, 0, 0, 0, 0, 0, 0, 0, 0, 0, 0, 0, 1, 1, 1, 1, 1, 1, 1, 1, 1, 1, 1, 1, 1, 1, 1, 1, 1, 1, 1, 1, 1, 1, 1, 0, 1, 1, 1, 0, 0, 1])
_uv = me_icosphere.uv_layers.new(name='UVMap')
_uv.uv.foreach_set('vector', [0.8182, 0.0, 0.7727, 0.07873, 0.8636, 0.07873, 0.7273, 0.1575, 0.6818, 0.07873, 0.6364, 0.1575, 0.09091, 0.0, 0.04545, 0.07873, 0.1364, 0.07873, 0.2727, 0.0, 0.2273, 0.07873, 0.3182, 0.07873, 0.4545, 0.0, 0.4091, 0.07873, 0.5, 0.07873, 0.7273, 0.1575, 0.6364, 0.1575, 0.6818, 0.2362, 0.9091, 0.1575, 0.8182, 0.1575, 0.8636, 0.2362, 0.1818, 0.1575, 0.09091, 0.1575, 0.1364, 0.2362, 0.3636, 0.1575, 0.2727, 0.1575, 0.3182, 0.2362, 0.5455, 0.1575, 0.4545, 0.1575, 0.5, 0.2362, 0.7273, 0.1575, 0.6818, 0.2362, 0.7727, 0.2362, 0.9091, 0.1575, 0.8636, 0.2362, 0.9545, 0.2362, 0.1818, 0.1575, 0.1364, 0.2362, 0.2273, 0.2362, 0.3636, 0.1575, 0.3182, 0.2362, 0.4091, 0.2362, 0.5455, 0.1575, 0.5, 0.2362, 0.5909, 0.2362, 0.8182, 0.3149, 0.7273, 0.3149, 0.7727, 0.3937, 1.0, 0.3149, 0.9091, 0.3149, 0.9545, 0.3937, 0.2727, 0.3149, 0.1818, 0.3149, 0.2273, 0.3937, 0.4545, 0.3149, 0.3636, 0.3149, 0.4091, 0.3937, 0.5909, 0.3937, 0.5, 0.3937, 0.5455, 0.4724, 0.5455, 0.3149, 0.5, 0.3937, 0.5, 0.3937, 0.5455, 0.3149, 0.5455, 0.3149, 0.4545, 0.3149, 0.5, 0.3937, 0.4091, 0.3937, 0.3182, 0.3937, 0.3636, 0.4724, 0.4091, 0.3937, 0.3636, 0.3149, 0.3182, 0.3937, 0.3636, 0.3149, 0.2727, 0.3149, 0.3182, 0.3937, 0.2273, 0.3937, 0.1364, 0.3937, 0.1818, 0.4724, 0.2273, 0.3937, 0.1818, 0.3149, 0.1364, 0.3937, 0.1818, 0.3149, 0.09091, 0.3149, 0.1364, 0.3937, 0.9545, 0.3937, 0.8636, 0.3937, 0.9091, 0.4724, 0.9545, 0.3937, 0.9091, 0.3149, 0.8636, 0.3937, 0.9091, 0.3149, 0.8182, 0.3149, 0.8636, 0.3937, 0.7727, 0.3937, 0.6818, 0.3937, 0.7273, 0.4724, 0.5909, 0.2362, 0.5, 0.2362, 0.5, 0.2362, 0.5909, 0.2362, 0.5909, 0.3937, 0.5455, 0.3149, 0.5455, 0.3149, 0.5909, 0.3937, 0.5, 0.2362, 0.4545, 0.3149, 0.5455, 0.3149, 0.4091, 0.2362, 0.3636, 0.3149, 0.4545, 0.3149, 0.4091, 0.2362, 0.3182, 0.2362, 0.3636, 0.3149, 0.3182, 0.2362, 0.2727, 0.3149, 0.3636, 0.3149, 0.2273, 0.2362, 0.1818, 0.3149, 0.2727, 0.3149, 0.2273, 0.2362, 0.1364, 0.2362, 0.1818, 0.3149, 0.1364, 0.2362, 0.09091, 0.3149, 0.1818, 0.3149, 0.9545, 0.2362, 0.9091, 0.3149, 1.0, 0.3149, 0.9545, 0.2362, 0.8636, 0.2362, 0.9091, 0.3149, 0.8636, 0.2362, 0.8182, 0.3149, 0.9091, 0.3149, 0.7727, 0.2362, 0.7273, 0.3149, 0.8182, 0.3149, 0.5455, 0.3149, 0.5909, 0.2362, 0.5909, 0.2362, 0.5455, 0.3149, 0.5, 0.2362, 0.4091, 0.2362, 0.4545, 0.3149, 0.5, 0.2362, 0.4545, 0.1575, 0.4091, 0.2362, 0.4545, 0.1575, 0.3636, 0.1575, 0.4091, 0.2362, 0.3182, 0.2362, 0.2273, 0.2362, 0.2727, 0.3149, 0.3182, 0.2362, 0.2727, 0.1575, 0.2273, 0.2362, 0.2727, 0.1575, 0.1818, 0.1575, 0.2273, 0.2362, 0.1364, 0.2362, 0.04545, 0.2362, 0.09091, 0.3149, 0.1364, 0.2362, 0.09091, 0.1575, 0.04545, 0.2362, 0.09091, 0.1575, 0.0, 0.1575, 0.04545, 0.2362, 0.8636, 0.2362, 0.7727, 0.2362, 0.8182, 0.3149, 0.8636, 0.2362, 0.8182, 0.1575, 0.7727, 0.2362, 0.8182, 0.1575, 0.7273, 0.1575, 0.7727, 0.2362, 0.5, 0.3937, 0.5909, 0.3937, 0.5909, 0.3937, 0.5, 0.3937, 0.6364, 0.1575, 0.5455, 0.1575, 0.5909, 0.2362, 0.5, 0.07873, 0.4545, 0.1575, 0.5455, 0.1575, 0.5, 0.07873, 0.4091, 0.07873, 0.4545, 0.1575, 0.4091, 0.07873, 0.3636, 0.1575, 0.4545, 0.1575, 0.3182, 0.07873, 0.2727, 0.1575, 0.3636, 0.1575, 0.3182, 0.07873, 0.2273, 0.07873, 0.2727, 0.1575, 0.2273, 0.07873, 0.1818, 0.1575, 0.2727, 0.1575, 0.1364, 0.07873, 0.09091, 0.1575, 0.1818, 0.1575, 0.1364, 0.07873, 0.04545, 0.07873, 0.09091, 0.1575, 0.04545, 0.07873, 0.0, 0.1575, 0.09091, 0.1575, 0.6364, 0.1575, 0.5909, 0.07873, 0.5455, 0.1575, 0.6364, 0.1575, 0.6818, 0.07873, 0.5909, 0.07873, 0.6818, 0.07873, 0.6364, 0.0, 0.5909, 0.07873, 0.8636, 0.07873, 0.8182, 0.1575, 0.9091, 0.1575, 0.8636, 0.07873, 0.7727, 0.07873, 0.8182, 0.1575, 0.7727, 0.07873, 0.7273, 0.1575, 0.8182, 0.1575, 0.0, 0.0, 0.0, 0.0, 0.0, 0.0, 0.0, 0.0, 0.5909, 0.2362, 0.5455, 0.3149, 0.5455, 0.3149, 0.5909, 0.2362, 0.6818, 0.2362, 0.5909, 0.2362, 0.5909, 0.2362, 0.6818, 0.2362, 0.5455, 0.3149, 0.5909, 0.3937, 0.5909, 0.3937, 0.5455, 0.3149, 0.0, 0.0, 0.0, 0.0, 0.0, 0.0, 0.0, 0.0, 0.5952, 0.3866, 0.5537, 0.3151, 0.5455, 0.3149, 0.5909, 0.3937, 0.719, 0.3151, 0.6775, 0.3866, 0.6818, 0.3937, 0.7273, 0.3149, 0.5537, 0.3151, 0.5949, 0.2434, 0.5909, 0.2362, 0.5455, 0.3149, 0.6779, 0.2434, 0.719, 0.3151, 0.7273, 0.3149, 0.6818, 0.2362, 0.5949, 0.2434, 0.6779, 0.2434, 0.6818, 0.2362, 0.5909, 0.2362, 0.7273, 0.3149, 0.6818, 0.2362, 0.6818, 0.2362, 0.7273, 0.3149, 0.0, 0.0, 0.0, 0.0, 0.0, 0.0, 0.0, 0.0, 0.0, 0.0, 0.0, 0.0, 0.0, 0.0, 0.0, 0.0, 0.0, 0.0, 0.0, 0.0, 0.0, 0.0, 0.0, 0.0, 0.6818, 0.3937, 0.7273, 0.3149, 0.7273, 0.3149, 0.6818, 0.3937, 0.5909, 0.3937, 0.5455, 0.3149, 0.5, 0.3937, 0.7727, 0.3937, 0.7273, 0.3149, 0.6818, 0.3937, 0.5909, 0.2362, 0.5, 0.2362, 0.5455, 0.3149, 0.7727, 0.2362, 0.6818, 0.2362, 0.7273, 0.3149, 0.6818, 0.2362, 0.6364, 0.1575, 0.5909, 0.2362, 0.5, 0.2362, 0.5455, 0.3149, 0.5455, 0.3149, 0.5, 0.2362, 0.6818, 0.3937, 0.7727, 0.3937, 0.7727, 0.3937, 0.6818, 0.3937, 0.7273, 0.3149, 0.7727, 0.2362, 0.7727, 0.2362, 0.7273, 0.3149, 0.5909, 0.2362, 0.6818, 0.2362, 0.6818, 0.2362, 0.5909, 0.2362, 0.7727, 0.3937, 0.7273, 0.3149, 0.7273, 0.3149, 0.7727, 0.3937, 0.7727, 0.2362, 0.6818, 0.2362, 0.6818, 0.2362, 0.7727, 0.2362, 0.6818, 0.2362, 0.6364, 0.1575, 0.6364, 0.1575, 0.6818, 0.2362, 0.7273, 0.3149, 0.6818, 0.3937, 0.6818, 0.3937, 0.7273, 0.3149, 0.6818, 0.2362, 0.7273, 0.3149, 0.7273, 0.3149, 0.6818, 0.2362, 0.6364, 0.1575, 0.5909, 0.2362, 0.5909, 0.2362, 0.6364, 0.1575])
me_icosphere.materials.append(mat_base)
me_icosphere.materials.append(mat_hole)
me_icosphere.use_remesh_fix_poles = True
me_icosphere.use_remesh_preserve_attributes = False
me_icosphere.use_mirror_vertex_groups = False
me_icosphere.update()
me_plane_001 = bpy.data.meshes.new('Plane.001')
me_plane_001.from_pydata([(-0.9052, -0.5718, 0.0), (0.9052, -0.5718, 0.0), (-0.9052, 0.5718, 0.0), (0.9052, 0.5718, 0.0), (-0.3163, 0.5119, 0.2467), (-0.3163, -0.5119, 0.2467), (0.3163, -0.5119, 0.2467), (0.3163, 0.5119, 0.2467), (0.0, -1.0, 0.0), (0.0, 1.0, 0.0), (-0.5866, 0.0, 0.2467), (0.5866, 0.0, 0.2467), (-0.1955, -0.1955, 0.2467), (-0.1955, 0.1955, 0.2467), (0.1955, -0.1955, 0.2467), (0.1955, 0.1955, 0.2467), (-0.3333, 0.3333, 0.0), (-0.3333, -0.3333, 0.0), (0.3333, 0.3333, 0.0), (0.3333, -0.3333, 0.0)], [], [(18, 9, 3), (15, 11, 7), (3, 7, 11), (0, 5, 10), (9, 2, 4), (8, 1, 6), (0, 8, 5), (8, 6, 5), (3, 9, 7), (9, 4, 7), (10, 13, 4), (13, 15, 7, 4), (2, 9, 16), (16, 9, 18), (8, 17, 19), (17, 16, 18, 19), (0, 17, 8), (0, 2, 16, 17), (5, 6, 14, 12), (12, 14, 15, 13), (5, 12, 10), (10, 12, 13), (2, 10, 4), (2, 0, 10), (1, 11, 6), (1, 3, 11), (6, 11, 14), (14, 11, 15), (8, 19, 1), (19, 18, 3, 1)])
_uv = me_plane_001.uv_layers.new(name='UVMap')
_uv.uv.foreach_set('vector', [0.6667, 0.6667, 0.6667, 1.0, 1.0, 0.6667, 0.6667, 0.6667, 1.0, 0.6667, 0.6667, 1.0, 1.0, 1.0, 1.0, 1.0, 1.0, 0.6667, 0.0, 0.0, 0.0, 0.0, 0.0, 0.3333, 0.3333, 1.0, 0.0, 1.0, 0.3333, 1.0, 0.6667, 0.0, 1.0, 0.0, 0.6667, 0.0, 0.0, 0.0, 0.3333, 0.0, 0.0, 0.0, 0.6667, 0.0, 0.6667, 0.0, 0.3333, 0.0, 1.0, 1.0, 0.6667, 1.0, 1.0, 1.0, 0.3333, 1.0, 0.3333, 1.0, 0.6667, 1.0, 0.0, 0.6667, 0.3333, 0.6667, 0.0, 1.0, 0.3333, 0.6667, 0.6667, 0.6667, 0.6667, 1.0, 0.3333, 1.0, 0.0, 1.0, 0.3333, 1.0, 0.3333, 0.6667, 0.3333, 0.6667, 0.6667, 1.0, 0.6667, 0.6667, 0.3333, 0.0, 0.3333, 0.3333, 0.6667, 0.3333, 0.3333, 0.3333, 0.3333, 0.6667, 0.6667, 0.6667, 0.6667, 0.3333, 0.0, 0.3333, 0.3333, 0.3333, 0.3333, 0.0, 0.0, 0.3333, 0.0, 0.6667, 0.3333, 0.6667, 0.3333, 0.3333, 0.3333, 0.0, 0.6667, 0.0, 0.6667, 0.3333, 0.3333, 0.3333, 0.3333, 0.3333, 0.6667, 0.3333, 0.6667, 0.6667, 0.3333, 0.6667, 0.3333, 0.0, 0.3333, 0.3333, 0.0, 0.3333, 0.0, 0.3333, 0.3333, 0.3333, 0.3333, 0.6667, 0.0, 0.6667, 0.0, 0.6667, 0.0, 1.0, 0.0, 0.6667, 0.0, 0.3333, 0.0, 0.6667, 1.0, 0.3333, 1.0, 0.3333, 1.0, 0.0, 1.0, 0.3333, 1.0, 0.6667, 1.0, 0.3333, 1.0, 0.0, 1.0, 0.3333, 0.6667, 0.3333, 0.6667, 0.3333, 1.0, 0.6667, 0.6667, 0.6667, 0.6667, 0.0, 0.6667, 0.3333, 1.0, 0.0, 0.6667, 0.3333, 0.6667, 0.6667, 1.0, 0.6667, 1.0, 0.3333])
me_plane_001.materials.append(mat_base)
me_plane_001.use_remesh_fix_poles = True
me_plane_001.use_remesh_preserve_attributes = False
me_plane_001.use_mirror_vertex_groups = False
me_plane_001.update()
me_cube_008 = bpy.data.meshes.new('Cube.008')
me_cube_008.from_pydata([(-0.3937, -0.09697, 1.411), (-0.1548, -0.097, 1.411), (-0.4223, -0.001909, 1.41), (-0.1439, -0.001909, 1.411), (-0.153, 0.08737, 1.41), (-0.3962, 0.08642, 1.41), (-0.2876, 0.1168, 1.411), (-0.2867, -0.1272, 1.411), (-0.2416, -0.07093, 1.864), (-0.3177, -0.00206, 1.863), (-0.1739, -0.00206, 1.864), (-0.2418, 0.06262, 1.863), (-0.375, 0.1177, 1.572), (-0.2448, 0.1584, 1.586), (-0.4004, -0.0008452, 1.572), (-0.3726, -0.1284, 1.573), (-0.244, -0.169, 1.586), (-0.3566, 0.109, 1.784), (-0.09415, 0.08173, 1.787), (-0.3856, -0.0006423, 1.784), (-0.3539, -0.1186, 1.785), (-0.2077, -0.1562, 1.786), (-0.08167, -0.001009, 1.81), (-0.2086, 0.1467, 1.786), (-0.09612, -0.08987, 1.788), (-0.1242, -0.001951, 1.445), (-0.2465, 0.1099, 1.53), (-0.1504, -0.09158, 1.461), (-0.3457, 0.0813, 1.529), (-0.1491, 0.08219, 1.46), (-0.3651, -0.001951, 1.529), (-0.3439, -0.09155, 1.53), (-0.2459, -0.1201, 1.53), (-0.07347, -0.002496, 1.462), (-0.04956, -0.002433, 1.505), (-0.05841, 0.04676, 1.503), (-0.0948, 0.04768, 1.461), (-0.07084, 0.04722, 1.482), (-0.0967, -0.05599, 1.461), (-0.06015, -0.05484, 1.505), (-0.06576, 0.1002, 1.687), (-0.06761, -0.1091, 1.688), (-0.06081, -0.09873, 1.589), (-0.05901, 0.0901, 1.588), (-0.07266, -0.05542, 1.483), (-0.05148, -0.001721, 1.657)], [], [(8, 9, 20), (18, 23, 11), (23, 17, 11), (22, 18, 11, 10), (10, 9, 8), (11, 9, 10), (20, 9, 19), (24, 22, 10, 8), (20, 21, 8), (21, 24, 8), (31, 32, 16, 15), (43, 35, 13), (30, 31, 15, 14), (41, 22, 24), (26, 28, 12, 13), (13, 40, 43), (28, 30, 14, 12), (36, 29, 37), (15, 16, 21, 20), (27, 25, 33, 38), (14, 15, 20, 19), (25, 29, 36, 33), (13, 12, 17, 23), (26, 13, 29), (12, 14, 19, 17), (5, 2, 30, 28), (4, 6, 26, 29), (6, 5, 28, 26), (3, 4, 29, 25), (2, 0, 31, 30), (1, 3, 25, 27), (0, 7, 32, 31), (7, 1, 27, 32), (18, 40, 13, 23), (13, 35, 37, 29), (36, 37, 33), (33, 44, 38), (22, 40, 18), (34, 43, 40, 22, 45), (42, 34, 45, 22, 41), (39, 34, 42), (34, 35, 43), (27, 38, 44), (44, 39, 16, 27), (32, 27, 16), (39, 42, 16), (41, 16, 42), (16, 41, 24, 21), (37, 35, 34, 33), (44, 33, 34, 39), (17, 19, 9), (11, 17, 9)])
_uv = me_cube_008.uv_layers.new(name='UVMap')
_uv.uv.foreach_set('vector', [0.8743, 0.6875, 0.0, 0.0, 0.8743, 0.6875, 0.625, 0.6875, 0.7511, 0.6875, 0.625, 0.6875, 0.7511, 0.6875, 0.875, 0.6875, 0.7511, 0.6875, 0.625, 0.625, 0.625, 0.6875, 0.625, 0.6875, 0.625, 0.625, 0.625, 0.625, 0.875, 0.625, 0.8743, 0.6875, 0.875, 0.6875, 0.875, 0.625, 0.625, 0.625, 0.6251, 0.0625, 0.0, 0.0, 0.625, 0.125, 0.6256, 0.6875, 0.625, 0.625, 0.625, 0.625, 0.6256, 0.6875, 0.8743, 0.6875, 0.75, 0.6875, 0.8743, 0.6875, 0.75, 0.6875, 0.6256, 0.6875, 0.75, 0.6875, 0.8743, 0.6875, 0.75, 0.6875, 0.75, 0.6875, 0.8743, 0.6875, 0.625, 0.6875, 0.625, 0.6875, 0.7511, 0.6875, 0.625, 0.125, 0.6251, 0.0625, 0.6251, 0.0625, 0.625, 0.125, 0.6256, 0.6875, 0.625, 0.625, 0.6256, 0.6875, 0.7511, 0.6875, 0.875, 0.6875, 0.875, 0.6875, 0.7511, 0.6875, 0.7511, 0.6875, 0.625, 0.6875, 0.625, 0.6875, 0.6249, 0.0625, 0.625, 0.125, 0.625, 0.125, 0.6249, 0.0625, 0.625, 0.6875, 0.625, 0.6875, 0.625, 0.6875, 0.8743, 0.6875, 0.75, 0.6875, 0.75, 0.6875, 0.8743, 0.6875, 0.6256, 0.6875, 0.625, 0.625, 0.625, 0.625, 0.6256, 0.6875, 0.625, 0.125, 0.6251, 0.0625, 0.6251, 0.0625, 0.625, 0.125, 0.625, 0.625, 0.625, 0.6875, 0.625, 0.6875, 0.625, 0.625, 0.7511, 0.6875, 0.875, 0.6875, 0.875, 0.6875, 0.7511, 0.6875, 0.7511, 0.6875, 0.7511, 0.6875, 0.625, 0.6875, 0.6249, 0.0625, 0.625, 0.125, 0.625, 0.125, 0.6249, 0.0625, 0.6249, 0.0625, 0.625, 0.125, 0.625, 0.125, 0.6249, 0.0625, 0.625, 0.6875, 0.7511, 0.6875, 0.7511, 0.6875, 0.625, 0.6875, 0.7511, 0.6875, 0.875, 0.6875, 0.875, 0.6875, 0.7511, 0.6875, 0.625, 0.625, 0.625, 0.6875, 0.625, 0.6875, 0.625, 0.625, 0.625, 0.125, 0.6251, 0.0625, 0.6251, 0.0625, 0.625, 0.125, 0.6256, 0.6875, 0.625, 0.625, 0.625, 0.625, 0.6256, 0.6875, 0.8743, 0.6875, 0.75, 0.6875, 0.75, 0.6875, 0.8743, 0.6875, 0.75, 0.6875, 0.6256, 0.6875, 0.6256, 0.6875, 0.75, 0.6875, 0.625, 0.6875, 0.625, 0.6875, 0.7511, 0.6875, 0.7511, 0.6875, 0.7511, 0.6875, 0.625, 0.6875, 0.625, 0.6875, 0.625, 0.6875, 0.625, 0.6875, 0.625, 0.6875, 0.625, 0.625, 0.625, 0.625, 0.6256, 0.6875, 0.6256, 0.6875, 0.625, 0.625, 0.625, 0.6875, 0.625, 0.6875, 0.625, 0.625, 0.625, 0.6875, 0.625, 0.6875, 0.625, 0.625, 0.625, 0.625, 0.6256, 0.6875, 0.625, 0.625, 0.625, 0.625, 0.625, 0.625, 0.6256, 0.6875, 0.6256, 0.6875, 0.625, 0.625, 0.6256, 0.6875, 0.625, 0.625, 0.625, 0.6875, 0.625, 0.6875, 0.6256, 0.6875, 0.6256, 0.6875, 0.6256, 0.6875, 0.6256, 0.6875, 0.6256, 0.6875, 0.0, 0.0, 0.6256, 0.6875, 0.75, 0.6875, 0.6256, 0.6875, 0.0, 0.0, 0.6256, 0.6875, 0.6256, 0.6875, 0.0, 0.0, 0.6256, 0.6875, 0.75, 0.6875, 0.6256, 0.6875, 0.75, 0.6875, 0.6256, 0.6875, 0.6256, 0.6875, 0.75, 0.6875, 0.625, 0.6875, 0.625, 0.6875, 0.625, 0.625, 0.625, 0.625, 0.6256, 0.6875, 0.625, 0.625, 0.625, 0.625, 0.6256, 0.6875, 0.6249, 0.0625, 0.625, 0.125, 0.0, 0.0, 0.875, 0.6875, 0.6249, 0.0625, 0.875, 0.625])
me_cube_008.materials.append(mat_base)
me_cube_008.use_remesh_fix_poles = True
me_cube_008.use_remesh_preserve_attributes = False
me_cube_008.use_mirror_vertex_groups = False
me_cube_008.update()

# ---- objects
ob_legs = bpy.data.objects.new('Legs', me_cube_005)
ob_torso = bpy.data.objects.new('Torso', me_cube_007)
ob_innter_globe = bpy.data.objects.new('Innter_globe', me_icosphere_001)
ob_globe = bpy.data.objects.new('Globe', me_icosphere)
ob_pedastool = bpy.data.objects.new('Pedastool', me_plane_001)
ob_head = bpy.data.objects.new('Head', me_cube_008)

# ---- transforms, parenting, visibility, modifiers, constraints
ob_legs.location = (0.1271, 0.0, 2.265)
ob_legs.rotation_euler = (0.0, -0.0361, 0.0)
ob_legs.scale = (1.5, 1.5, 1.5)
ob_legs.lineart.crease_threshold = 0.0
ob_torso.location = (0.1271, 0.0, 2.265)
ob_torso.rotation_euler = (0.0, -0.0361, 0.0)
ob_torso.scale = (1.5, 1.5, 1.5)
ob_torso.lineart.crease_threshold = 0.0
ob_innter_globe.location = (0.0, 0.0, 1.2)
ob_innter_globe.rotation_euler = (0.0, -0.0, 1.231)
ob_innter_globe.scale = (1.427, 1.427, 1.427)
ob_innter_globe.lineart.crease_threshold = 0.0
_m = ob_innter_globe.modifiers.new('Solidify', 'SOLIDIFY')
_m.thickness = 0.02
_m.nonmanifold_thickness_mode = 'FIXED'
_m.nonmanifold_merge_threshold = 0.0003
ob_globe.location = (0.0, 0.0, 1.2)
ob_globe.scale = (1.5, 1.5, 1.5)
ob_globe.lineart.crease_threshold = 0.0
ob_pedastool.location = (0.0, 0.0, 0.0)
ob_pedastool.scale = (1.5, 1.5, 1.5)
ob_pedastool.lineart.crease_threshold = 0.0
ob_head.location = (0.1271, 0.0, 2.265)
ob_head.rotation_euler = (0.0, -0.0361, 0.0)
ob_head.scale = (1.5, 1.5, 1.5)
ob_head.lineart.crease_threshold = 0.0

# ---- collection membership
col_collection.objects.link(ob_legs)
col_collection.objects.link(ob_torso)
col_collection.objects.link(ob_innter_globe)
col_collection.objects.link(ob_globe)
col_collection.objects.link(ob_pedastool)
col_collection.objects.link(ob_head)

# ---- scene / render settings (as saved in the file)
scene.frame_start = 1; scene.frame_end = 250; scene.frame_set(55)
scene.render.engine = 'BLENDER_EEVEE_NEXT'
scene.cycles.use_denoising = False
scene.cycles.samples = 128
scene.cycles.sampling_pattern = 'TABULATED_SOBOL'
scene.cycles.use_adaptive_sampling = False
scene.cycles.use_light_tree = False
scene.view_settings.view_transform = 'Filmic'
bpy.context.view_layer.update()

# ---- added for rendering (the .blend has no active camera and no usable light): camera, sun
cam_auto = bpy.data.cameras.new('AutoCamera')
cam_auto.lens = 50.0
cam_auto.sensor_width = 36.0
cam_auto.clip_end = 1000.0
ob_auto_camera = bpy.data.objects.new('AutoCamera', cam_auto)
scene.collection.objects.link(ob_auto_camera)
ob_auto_camera.location = (6.13827, -7.36918, 7.4388)
ob_auto_camera.rotation_euler = (1.09748, -7.21219e-08, 0.694738)
scene.camera = ob_auto_camera
light_auto_sun = bpy.data.lights.new('AutoSun', 'SUN')
light_auto_sun.energy = 3.0
light_auto_sun.angle = 0.0523599
ob_auto_sun = bpy.data.objects.new('AutoSun', light_auto_sun)
scene.collection.objects.link(ob_auto_sun)
ob_auto_sun.rotation_euler = (0.872665, 0.174533, 0.523599)
bpy.context.view_layer.update()
